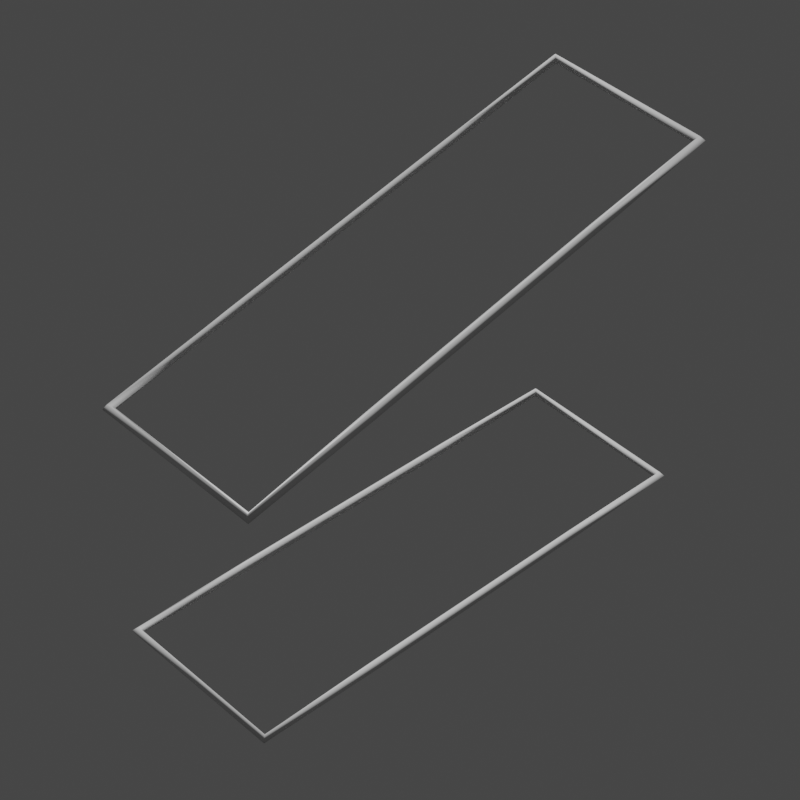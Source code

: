 # Source: Dual_Curved_Rectangle.blend  (saved by Blender 3.0.42; exported with 4.5.12 LTS)
import bpy
from mathutils import Matrix  # noqa: F401  (used for matrix-valued properties, if any)

bpy.ops.wm.read_factory_settings(use_empty=True)
scene = bpy.context.scene
scene.name = 'Scene'

# ---- collections
col_collection = bpy.data.collections.new('Collection'); scene.collection.children.link(col_collection)

# ---- node groups
ng_widget_display = bpy.data.node_groups.new('Widget_Display', 'GeometryNodeTree')
_s = ng_widget_display.interface.new_socket(name='Geometry', in_out='OUTPUT', socket_type='NodeSocketGeometry')
_s = ng_widget_display.interface.new_socket(name='Geometry', in_out='INPUT', socket_type='NodeSocketGeometry')
_s = ng_widget_display.interface.new_socket(name='Thickness', in_out='INPUT', socket_type='NodeSocketFloat')
_s.subtype = 'DISTANCE'
_s.default_value = 0.02
_s.min_value = 0.0
_s = ng_widget_display.interface.new_socket(name='Resolution', in_out='INPUT', socket_type='NodeSocketInt')
_s.default_value = 4
_s.min_value = 3
_s.max_value = 512
ng_widget_display.is_modifier = True
_N = ng_widget_display.nodes; _L = ng_widget_display.links
n0 = _N.new('NodeGroupOutput'); n0.name = 'Group Output'; n0.location = (522, 0)
n1 = _N.new('GeometryNodeCurveToMesh'); n1.name = 'Curve to Mesh'; n1.location = (302, 34)
n2 = _N.new('NodeGroupInput'); n2.name = 'Group Input'; n2.location = (-469, 9)
n3 = _N.new('GeometryNodeSetCurveRadius'); n3.name = 'Set Curve Radius'; n3.location = (72, 72)
n4 = _N.new('GeometryNodeMeshToCurve'); n4.name = 'Mesh to Curve'; n4.location = (-155, 102)
n5 = _N.new('GeometryNodeCurvePrimitiveCircle'); n5.name = 'Curve Circle'; n5.location = (72, -70)
n6 = _N.new('GeometryNodeInputNamedAttribute'); n6.name = 'Named Attribute'; n6.location = (277, 34)
n6.inputs[0].default_value = 'radius'
n7 = _N.new('GeometryNodeSwitch'); n7.name = 'Switch'; n7.location = (277, 34)
n7.input_type = 'FLOAT'
n7.inputs[1].default_value = 1.0
_L.new(n2.outputs[0], n4.inputs[0])
_L.new(n4.outputs[0], n3.inputs[0])
_L.new(n1.outputs[0], n0.inputs[0])
_L.new(n5.outputs[0], n1.inputs[1])
_L.new(n2.outputs[2], n5.inputs[0])
_L.new(n3.outputs[0], n1.inputs[0])
_L.new(n2.outputs[1], n3.inputs[2])
_L.new(n6.outputs[1], n7.inputs[0])
_L.new(n6.outputs[0], n7.inputs[2])
_L.new(n7.outputs[0], n1.inputs[2])
n0.is_active_output = True

# ---- world
world_world = bpy.data.worlds.new('World'); scene.world = world_world
world_world.use_nodes = True; world_world.node_tree.nodes.clear()
_N = world_world.node_tree.nodes; _L = world_world.node_tree.links
n0 = _N.new('ShaderNodeOutputWorld'); n0.name = 'World Output'; n0.location = (300, 300)
n1 = _N.new('ShaderNodeBackground'); n1.name = 'Background'; n1.location = (10, 300)
n1.inputs[0].default_value = (0.05088, 0.05088, 0.05088, 1.0)
_L.new(n1.outputs[0], n0.inputs[0])
n0.is_active_output = True
world_world.color = (0.05088, 0.05088, 0.05088)
world_world.use_sun_shadow = False
world_world.sun_shadow_jitter_overblur = 0.0

# ---- cameras
cam_camera = bpy.data.cameras.new('Camera')
cam_camera.lens = 100.0

# ---- meshes
me_wgt_rig_palm_r = bpy.data.meshes.new('WGT-rig_palm.R')
me_wgt_rig_palm_r.from_pydata([(0.1578, 0.0, -0.4), (0.1578, 1.0, -0.2667), (-0.1578, 1.0, -0.2667), (-0.1578, 0.0, -0.4), (-0.1578, 0.0, 0.4), (-0.1578, 1.0, 0.2667), (0.1578, 1.0, 0.2667), (0.1578, 0.0, 0.4), (0.1578, 0.25, -0.3667), (-0.1578, 0.25, -0.3667), (0.1578, 0.75, -0.3), (-0.1578, 0.75, -0.3), (0.1578, 0.75, 0.3), (0.1578, 0.25, 0.3667), (-0.1578, 0.25, 0.3667), (-0.1578, 0.75, 0.3)], [(1, 2), (0, 3), (4, 7), (5, 6), (8, 0), (9, 3), (10, 1), (11, 2), (12, 6), (13, 7), (4, 14), (15, 5), (10, 8), (11, 9), (15, 14), (12, 13)], [])
me_wgt_rig_palm_r.use_remesh_fix_poles = True
me_wgt_rig_palm_r.use_remesh_preserve_attributes = False
me_wgt_rig_palm_r.use_mirror_vertex_groups = False
me_wgt_rig_palm_r.update()
me_wgt_rig_palm_r_001 = bpy.data.meshes.new('WGT-rig_palm.R.001')
me_wgt_rig_palm_r_001.from_pydata([(0.1556, 0.0, -0.3945), (0.1556, 0.9862, -0.263), (-0.1556, 0.9862, -0.263), (-0.1556, 0.0, -0.3945), (-0.1556, 0.0, 0.3945), (-0.1556, 0.9862, 0.263), (0.1556, 0.9862, 0.263), (0.1556, 0.0, 0.3945), (0.1556, 0.2466, -0.3616), (-0.1556, 0.2466, -0.3616), (0.1556, 0.7397, -0.2959), (-0.1556, 0.7397, -0.2959), (0.1556, 0.7397, 0.2959), (0.1556, 0.2466, 0.3616), (-0.1556, 0.2466, 0.3616), (-0.1556, 0.7397, 0.2959)], [(1, 2), (0, 3), (4, 7), (5, 6), (8, 0), (9, 3), (10, 1), (11, 2), (12, 6), (13, 7), (4, 14), (15, 5), (10, 8), (11, 9), (15, 14), (12, 13)], [])
me_wgt_rig_palm_r_001.use_remesh_fix_poles = True
me_wgt_rig_palm_r_001.use_remesh_preserve_attributes = False
me_wgt_rig_palm_r_001.use_mirror_vertex_groups = False
me_wgt_rig_palm_r_001.update()

# ---- objects
ob_widget = bpy.data.objects.new('Widget', me_wgt_rig_palm_r)
ob_widget_thumbnail_mesh = bpy.data.objects.new('Widget_Thumbnail_Mesh', me_wgt_rig_palm_r_001)
ob_camera_widget_thumbnail_mesh = bpy.data.objects.new('Camera_Widget_Thumbnail_Mesh', cam_camera)

# ---- transforms, parenting, visibility, modifiers, constraints
ob_widget.location = (0.0, 0.0, 0.0)
ob_widget.lineart.crease_threshold = 0.0
ob_widget_thumbnail_mesh.location = (0.0, 0.0, 0.0)
ob_widget_thumbnail_mesh.lineart.crease_threshold = 0.0
_m = ob_widget_thumbnail_mesh.modifiers.new('Widget_Display', 'NODES')
_m.node_group = ng_widget_display
_gi = [s.identifier for s in ng_widget_display.interface.items_tree if s.item_type == 'SOCKET' and s.in_out == 'INPUT']
_m[_gi[1]] = 0.01  # Thickness
ob_camera_widget_thumbnail_mesh.location = (-1.811, 2.335, 2.626)
ob_camera_widget_thumbnail_mesh.rotation_euler = (0.7854, 4.053e-10, -2.356)

# ---- collection membership
col_collection.objects.link(ob_widget)
col_collection.objects.link(ob_widget_thumbnail_mesh)
col_collection.objects.link(ob_camera_widget_thumbnail_mesh)

# ---- scene / render settings (as saved in the file)
scene.camera = ob_camera_widget_thumbnail_mesh
scene.frame_start = 1; scene.frame_end = 250; scene.frame_set(1)
scene.render.engine = 'BLENDER_EEVEE_NEXT'
scene.render.resolution_x = 1080
scene.cycles.sampling_pattern = 'TABULATED_SOBOL'
scene.cycles.use_light_tree = False
scene.view_settings.view_transform = 'Filmic'
bpy.context.view_layer.update()

# ---- added for rendering (the .blend has no usable light): sun
light_auto_sun = bpy.data.lights.new('AutoSun', 'SUN')
light_auto_sun.energy = 3.0
light_auto_sun.angle = 0.0523599
ob_auto_sun = bpy.data.objects.new('AutoSun', light_auto_sun)
scene.collection.objects.link(ob_auto_sun)
ob_auto_sun.rotation_euler = (0.872665, 0.174533, 0.523599)
bpy.context.view_layer.update()
